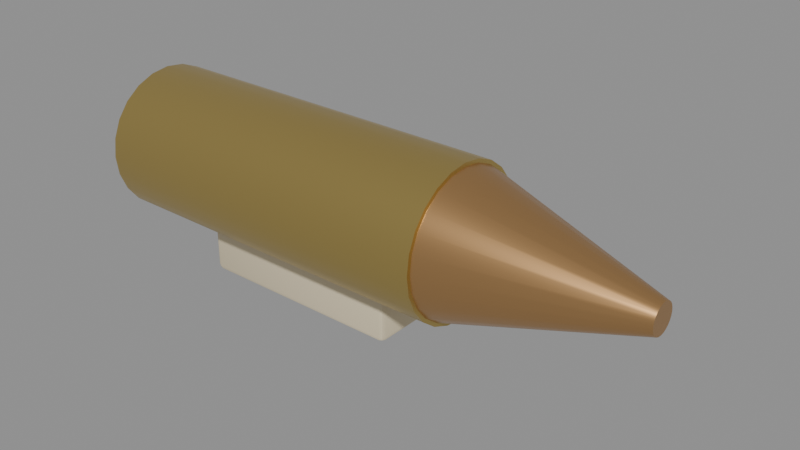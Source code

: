 # Source: SM_Ammo_rocket.blend  (saved by Blender 5.3.31; exported with 4.5.12 LTS)
import bpy
from mathutils import Matrix  # noqa: F401  (used for matrix-valued properties, if any)

bpy.ops.wm.read_factory_settings(use_empty=True)
scene = bpy.context.scene
scene.name = 'Scene'

# ---- materials (node trees are filled in below, after node groups)
mat_m_c_746444_0 = bpy.data.materials.new('M_C_746444_0')
mat_m_c_746444_0.diffuse_color = (0.75, 0.65, 0.45, 1.0)
mat_m_c_293419_0 = bpy.data.materials.new('M_C_293419_0')
mat_m_c_293419_0.diffuse_color = (0.3, 0.35, 0.2, 1.0)
mat_m_brass = bpy.data.materials.new('M_Brass')
mat_m_brass.diffuse_color = (0.6, 0.45, 0.15, 1.0)
mat_m_c_593414_8 = bpy.data.materials.new('M_C_593414_8')
mat_m_c_593414_8.diffuse_color = (0.6, 0.35, 0.15, 1.0)

# ---- node groups
ng_smooth_by_angle = bpy.data.node_groups.new('Smooth by Angle', 'GeometryNodeTree')
_s = ng_smooth_by_angle.interface.new_socket(name='Mesh', in_out='OUTPUT', socket_type='NodeSocketGeometry')
_s = ng_smooth_by_angle.interface.new_socket(name='Mesh', in_out='INPUT', socket_type='NodeSocketGeometry')
_s = ng_smooth_by_angle.interface.new_socket(name='Angle', in_out='INPUT', socket_type='NodeSocketFloat')
_s.subtype = 'ANGLE'
_s.default_value = 0.5236
_s.min_value = 0.0
_s.max_value = 3.142
_s.description = 'Maximum face angle for smooth edges'
_s = ng_smooth_by_angle.interface.new_socket(name='Ignore Sharpness', in_out='INPUT', socket_type='NodeSocketBool')
_s.force_non_field = True
ng_smooth_by_angle.is_modifier = True
_N = ng_smooth_by_angle.nodes; _L = ng_smooth_by_angle.links
n0 = _N.new('GeometryNodeSetShadeSmooth'); n0.name = 'Set Shade Smooth'; n0.location = (120, -80)
n0.domain = 'EDGE'
n1 = _N.new('GeometryNodeSetShadeSmooth'); n1.name = 'Set Shade Smooth.001'; n1.location = (300, -80)
n2 = _N.new('NodeGroupOutput'); n2.name = 'Group Output'; n2.location = (480, -80)
n3 = _N.new('GeometryNodeInputMeshEdgeAngle'); n3.name = 'Edge Angle'; n3.location = (-440, -240)
n4 = _N.new('NodeGroupInput'); n4.name = 'Group Input'; n4.location = (-80, -80)
n5 = _N.new('GeometryNodeInputEdgeSmooth'); n5.name = 'Is Edge Smooth'; n5.location = (-260, -120)
n6 = _N.new('GeometryNodeInputShadeSmooth'); n6.name = 'Is Shade Smooth'; n6.location = (-440, -397)
n7 = _N.new('FunctionNodeCompare'); n7.name = 'Compare'; n7.location = (-260, -260)
n7.operation = 'LESS_EQUAL'
n8 = _N.new('FunctionNodeBooleanMath'); n8.name = 'Boolean Math.001'; n8.location = (-80, -260)
n9 = _N.new('NodeGroupInput'); n9.name = 'Group Input.001'; n9.location = (-440, -329)
n10 = _N.new('NodeGroupInput'); n10.name = 'Group Input.002'; n10.location = (-259, -189)
n11 = _N.new('FunctionNodeBooleanMath'); n11.name = 'Boolean Math'; n11.location = (-80, -149)
n11.operation = 'OR'
n12 = _N.new('FunctionNodeBooleanMath'); n12.name = 'Boolean Math.002'; n12.location = (-260, -380)
n12.operation = 'OR'
n13 = _N.new('NodeGroupInput'); n13.name = 'Group Input.003'; n13.location = (-440, -460)
_L.new(n3.outputs[0], n7.inputs[0])
_L.new(n1.outputs[0], n2.inputs[0])
_L.new(n9.outputs[1], n7.inputs[1])
_L.new(n7.outputs[0], n8.inputs[0])
_L.new(n4.outputs[0], n0.inputs[0])
_L.new(n0.outputs[0], n1.inputs[0])
_L.new(n8.outputs[0], n0.inputs[2])
_L.new(n10.outputs[2], n11.inputs[1])
_L.new(n5.outputs[0], n11.inputs[0])
_L.new(n11.outputs[0], n0.inputs[1])
_L.new(n13.outputs[2], n12.inputs[1])
_L.new(n6.outputs[0], n12.inputs[0])
_L.new(n12.outputs[0], n8.inputs[1])
n2.is_active_output = True

# ---- material node trees
mat_m_c_746444_0.use_nodes = True; mat_m_c_746444_0.node_tree.nodes.clear()
_N = mat_m_c_746444_0.node_tree.nodes; _L = mat_m_c_746444_0.node_tree.links
n0 = _N.new('ShaderNodeBsdfPrincipled'); n0.name = 'Principled BSDF'; n0.location = (-200, 100)
n0.inputs[0].default_value = (0.75, 0.65, 0.45, 1.0)
n0.inputs[2].default_value = 0.85
n0.inputs[10].default_value = 0.005
n1 = _N.new('ShaderNodeOutputMaterial'); n1.name = 'Material Output'; n1.location = (200, 100)
_L.new(n0.outputs[0], n1.inputs[0])
n1.is_active_output = True
mat_m_c_293419_0.use_nodes = True; mat_m_c_293419_0.node_tree.nodes.clear()
_N = mat_m_c_293419_0.node_tree.nodes; _L = mat_m_c_293419_0.node_tree.links
n0 = _N.new('ShaderNodeBsdfPrincipled'); n0.name = 'Principled BSDF'; n0.location = (-200, 100)
n0.inputs[0].default_value = (0.3, 0.35, 0.2, 1.0)
n0.inputs[2].default_value = 0.7
n0.inputs[10].default_value = 0.005
n1 = _N.new('ShaderNodeOutputMaterial'); n1.name = 'Material Output'; n1.location = (200, 100)
_L.new(n0.outputs[0], n1.inputs[0])
n1.is_active_output = True
mat_m_brass.use_nodes = True; mat_m_brass.node_tree.nodes.clear()
_N = mat_m_brass.node_tree.nodes; _L = mat_m_brass.node_tree.links
n0 = _N.new('ShaderNodeBsdfPrincipled'); n0.name = 'Principled BSDF'; n0.location = (-200, 100)
n0.inputs[0].default_value = (0.6, 0.45, 0.15, 1.0)
n0.inputs[1].default_value = 0.9
n0.inputs[2].default_value = 0.35
n0.inputs[10].default_value = 0.005
n1 = _N.new('ShaderNodeOutputMaterial'); n1.name = 'Material Output'; n1.location = (200, 100)
_L.new(n0.outputs[0], n1.inputs[0])
n1.is_active_output = True
mat_m_c_593414_8.use_nodes = True; mat_m_c_593414_8.node_tree.nodes.clear()
_N = mat_m_c_593414_8.node_tree.nodes; _L = mat_m_c_593414_8.node_tree.links
n0 = _N.new('ShaderNodeBsdfPrincipled'); n0.name = 'Principled BSDF'; n0.location = (-200, 100)
n0.inputs[0].default_value = (0.6, 0.35, 0.15, 1.0)
n0.inputs[1].default_value = 0.9
n0.inputs[2].default_value = 0.3
n0.inputs[10].default_value = 0.005
n1 = _N.new('ShaderNodeOutputMaterial'); n1.name = 'Material Output'; n1.location = (200, 100)
_L.new(n0.outputs[0], n1.inputs[0])
n1.is_active_output = True

# ---- meshes
me_sm_ammo_rocket = bpy.data.meshes.new('SM_Ammo_rocket')
me_sm_ammo_rocket.from_pydata([(-0.057, -0.037, 0.0), (-0.057, -0.04, 0.003), (-0.06, -0.037, 0.003), (-0.057, -0.03912, 0.0008787), (-0.05873, -0.03873, 0.001268), (-0.05912, -0.03912, 0.003), (-0.05912, -0.037, 0.0008787), (-0.057, -0.04, 0.057), (-0.057, -0.037, 0.06), (-0.06, -0.037, 0.057), (-0.057, -0.03912, 0.05912), (-0.05873, -0.03873, 0.05873), (-0.05912, -0.037, 0.05912), (-0.05912, -0.03912, 0.057), (-0.057, 0.037, 0.0), (-0.06, 0.037, 0.003), (-0.057, 0.04, 0.003), (-0.05912, 0.037, 0.0008787), (-0.05873, 0.03873, 0.001268), (-0.05912, 0.03912, 0.003), (-0.057, 0.03912, 0.0008787), (-0.057, 0.037, 0.06), (-0.057, 0.04, 0.057), (-0.06, 0.037, 0.057), (-0.057, 0.03912, 0.05912), (-0.05873, 0.03873, 0.05873), (-0.05912, 0.03912, 0.057), (-0.05912, 0.037, 0.05912), (0.057, -0.037, 0.0), (0.06, -0.037, 0.003), (0.057, -0.04, 0.003), (0.05912, -0.037, 0.0008787), (0.05873, -0.03873, 0.001268), (0.05912, -0.03912, 0.003), (0.057, -0.03912, 0.0008787), (0.057, -0.037, 0.06), (0.057, -0.04, 0.057), (0.06, -0.037, 0.057), (0.057, -0.03912, 0.05912), (0.05873, -0.03873, 0.05873), (0.05912, -0.03912, 0.057), (0.05912, -0.037, 0.05912), (0.057, 0.037, 0.0), (0.057, 0.04, 0.003), (0.06, 0.037, 0.003), (0.057, 0.03912, 0.0008787), (0.05873, 0.03873, 0.001268), (0.05912, 0.03912, 0.003), (0.05912, 0.037, 0.0008787), (0.057, 0.037, 0.06), (0.06, 0.037, 0.057), (0.057, 0.04, 0.057), (0.05912, 0.037, 0.05912), (0.05873, 0.03873, 0.05873), (0.05912, 0.03912, 0.057), (0.057, 0.03912, 0.05912), (-0.061, -0.041, 0.025), (-0.061, -0.041, 0.045), (-0.061, 0.041, 0.025), (-0.061, 0.041, 0.045), (0.061, -0.041, 0.025), (0.061, -0.041, 0.045), (0.061, 0.041, 0.025), (0.061, 0.041, 0.045), (-0.1, 0.01, 0.066), (0.1, 0.01, 0.066), (-0.1, 0.008637, 0.05565), (0.1, 0.008637, 0.05565), (-0.1, 0.004641, 0.046), (0.1, 0.004641, 0.046), (-0.1, -0.001716, 0.03772), (0.1, -0.001716, 0.03772), (-0.1, -0.01, 0.03136), (0.1, -0.01, 0.03136), (-0.1, -0.01965, 0.02736), (0.1, -0.01965, 0.02736), (-0.1, -0.03, 0.026), (0.1, -0.03, 0.026), (-0.1, -0.04035, 0.02736), (0.1, -0.04035, 0.02736), (-0.1, -0.05, 0.03136), (0.1, -0.05, 0.03136), (-0.1, -0.05828, 0.03772), (0.1, -0.05828, 0.03772), (-0.1, -0.06464, 0.046), (0.1, -0.06464, 0.046), (-0.1, -0.06864, 0.05565), (0.1, -0.06864, 0.05565), (-0.1, -0.07, 0.066), (0.1, -0.07, 0.066), (-0.1, -0.06864, 0.07635), (0.1, -0.06864, 0.07635), (-0.1, -0.06464, 0.086), (0.1, -0.06464, 0.086), (-0.1, -0.05828, 0.09428), (0.1, -0.05828, 0.09428), (-0.1, -0.05, 0.1006), (0.1, -0.05, 0.1006), (-0.1, -0.04035, 0.1046), (0.1, -0.04035, 0.1046), (-0.1, -0.03, 0.106), (0.1, -0.03, 0.106), (-0.1, -0.01965, 0.1046), (0.1, -0.01965, 0.1046), (-0.1, -0.01, 0.1006), (0.1, -0.01, 0.1006), (-0.1, -0.001716, 0.09428), (0.1, -0.001716, 0.09428), (-0.1, 0.004641, 0.086), (0.1, 0.004641, 0.086), (-0.1, 0.008637, 0.07635), (0.1, 0.008637, 0.07635), (0.1, 0.008, 0.066), (0.2, -0.022, 0.066), (0.1, 0.006705, 0.05616), (0.2, -0.02227, 0.06393), (0.1, 0.002909, 0.047), (0.2, -0.02307, 0.062), (0.1, -0.00313, 0.03913), (0.2, -0.02434, 0.06034), (0.1, -0.011, 0.03309), (0.2, -0.026, 0.05907), (0.1, -0.02016, 0.02929), (0.2, -0.02793, 0.05827), (0.1, -0.03, 0.028), (0.2, -0.03, 0.058), (0.1, -0.03984, 0.02929), (0.2, -0.03207, 0.05827), (0.1, -0.049, 0.03309), (0.2, -0.034, 0.05907), (0.1, -0.05687, 0.03913), (0.2, -0.03566, 0.06034), (0.1, -0.06291, 0.047), (0.2, -0.03693, 0.062), (0.1, -0.06671, 0.05616), (0.2, -0.03773, 0.06393), (0.1, -0.068, 0.066), (0.2, -0.038, 0.066), (0.1, -0.06671, 0.07584), (0.2, -0.03773, 0.06807), (0.1, -0.06291, 0.085), (0.2, -0.03693, 0.07), (0.1, -0.05687, 0.09287), (0.2, -0.03566, 0.07166), (0.1, -0.049, 0.09891), (0.2, -0.034, 0.07293), (0.1, -0.03984, 0.1027), (0.2, -0.03207, 0.07373), (0.1, -0.03, 0.104), (0.2, -0.03, 0.074), (0.1, -0.02016, 0.1027), (0.2, -0.02793, 0.07373), (0.1, -0.011, 0.09891), (0.2, -0.026, 0.07293), (0.1, -0.00313, 0.09287), (0.2, -0.02434, 0.07166), (0.1, 0.002909, 0.085), (0.2, -0.02307, 0.07), (0.1, 0.006705, 0.07584), (0.2, -0.02227, 0.06807)], [], [(0, 3, 4, 6), (1, 5, 4, 3), (2, 6, 4, 5), (7, 10, 11, 13), (8, 12, 11, 10), (9, 13, 11, 12), (14, 17, 18, 20), (15, 19, 18, 17), (16, 20, 18, 19), (21, 24, 25, 27), (22, 26, 25, 24), (23, 27, 25, 26), (28, 31, 32, 34), (29, 33, 32, 31), (30, 34, 32, 33), (35, 38, 39, 41), (36, 40, 39, 38), (37, 41, 39, 40), (42, 45, 46, 48), (43, 47, 46, 45), (44, 48, 46, 47), (49, 52, 53, 55), (50, 54, 53, 52), (51, 55, 53, 54), (14, 0, 6, 17), (17, 6, 2, 15), (1, 7, 13, 5), (5, 13, 9, 2), (8, 21, 27, 12), (12, 27, 23, 9), (22, 16, 19, 26), (26, 19, 15, 23), (42, 14, 20, 45), (45, 20, 16, 43), (21, 49, 55, 24), (24, 55, 51, 22), (50, 44, 47, 54), (54, 47, 43, 51), (28, 42, 48, 31), (31, 48, 44, 29), (49, 35, 41, 52), (52, 41, 37, 50), (36, 30, 33, 40), (40, 33, 29, 37), (0, 28, 34, 3), (3, 34, 30, 1), (35, 8, 10, 38), (38, 10, 7, 36), (14, 42, 28, 0), (2, 9, 23, 15), (30, 36, 7, 1), (49, 21, 8, 35), (16, 22, 51, 43), (44, 50, 37, 29), (56, 57, 59, 58), (58, 59, 63, 62), (62, 63, 61, 60), (60, 61, 57, 56), (58, 62, 60, 56), (63, 59, 57, 61), (64, 65, 67, 66), (66, 67, 69, 68), (68, 69, 71, 70), (70, 71, 73, 72), (72, 73, 75, 74), (74, 75, 77, 76), (76, 77, 79, 78), (78, 79, 81, 80), (80, 81, 83, 82), (82, 83, 85, 84), (84, 85, 87, 86), (86, 87, 89, 88), (88, 89, 91, 90), (90, 91, 93, 92), (92, 93, 95, 94), (94, 95, 97, 96), (96, 97, 99, 98), (98, 99, 101, 100), (100, 101, 103, 102), (102, 103, 105, 104), (104, 105, 107, 106), (106, 107, 109, 108), (67, 65, 111, 109, 107, 105, 103, 101, 99, 97, 95, 93, 91, 89, 87, 85, 83, 81, 79, 77, 75, 73, 71, 69), (108, 109, 111, 110), (110, 111, 65, 64), (64, 66, 68, 70, 72, 74, 76, 78, 80, 82, 84, 86, 88, 90, 92, 94, 96, 98, 100, 102, 104, 106, 108, 110), (112, 113, 115, 114), (114, 115, 117, 116), (116, 117, 119, 118), (118, 119, 121, 120), (120, 121, 123, 122), (122, 123, 125, 124), (124, 125, 127, 126), (126, 127, 129, 128), (128, 129, 131, 130), (130, 131, 133, 132), (132, 133, 135, 134), (134, 135, 137, 136), (136, 137, 139, 138), (138, 139, 141, 140), (140, 141, 143, 142), (142, 143, 145, 144), (144, 145, 147, 146), (146, 147, 149, 148), (148, 149, 151, 150), (150, 151, 153, 152), (152, 153, 155, 154), (154, 155, 157, 156), (115, 113, 159, 157, 155, 153, 151, 149, 147, 145, 143, 141, 139, 137, 135, 133, 131, 129, 127, 125, 123, 121, 119, 117), (156, 157, 159, 158), (158, 159, 113, 112), (112, 114, 116, 118, 120, 122, 124, 126, 128, 130, 132, 134, 136, 138, 140, 142, 144, 146, 148, 150, 152, 154, 156, 158)])
me_sm_ammo_rocket.polygons.foreach_set('use_smooth', [True] * 112)
me_sm_ammo_rocket.polygons.foreach_set('material_index', [0, 0, 0, 0, 0, 0, 0, 0, 0, 0, 0, 0, 0, 0, 0, 0, 0, 0, 0, 0, 0, 0, 0, 0, 0, 0, 0, 0, 0, 0, 0, 0, 0, 0, 0, 0, 0, 0, 0, 0, 0, 0, 0, 0, 0, 0, 0, 0, 0, 0, 0, 0, 0, 0, 1, 1, 1, 1, 1, 1, 2, 2, 2, 2, 2, 2, 2, 2, 2, 2, 2, 2, 2, 2, 2, 2, 2, 2, 2, 2, 2, 2, 2, 2, 2, 2, 3, 3, 3, 3, 3, 3, 3, 3, 3, 3, 3, 3, 3, 3, 3, 3, 3, 3, 3, 3, 3, 3, 3, 3, 3, 3])
_uv = me_sm_ammo_rocket.uv_layers.new(name='UVMap')
_uv.uv.foreach_set('vector', [0.1312, 0.7406, 0.1312, 0.75, 0.1276, 0.75, 0.125, 0.7406, 0.3875, 0.9938, 0.3875, 1.0, 0.3803, 1.0, 0.375, 0.9937, 0.3875, 0.009375, 0.375, 0.009375, 0.375, 0.003962, 0.3875, 0.0, 0.6125, 0.9938, 0.625, 0.9937, 0.625, 0.9974, 0.6125, 1.0, 0.8687, 0.7406, 0.875, 0.7406, 0.875, 0.746, 0.8688, 0.75, 0.6125, 0.009375, 0.6125, 0.0, 0.6197, 0.0, 0.625, 0.009375, 0.1313, 0.5094, 0.125, 0.5094, 0.125, 0.504, 0.1312, 0.5, 0.3875, 0.2406, 0.3875, 0.25, 0.3776, 0.2513, 0.375, 0.2406, 0.3875, 0.2562, 0.375, 0.2562, 0.3776, 0.2513, 0.3875, 0.25, 0.8688, 0.5094, 0.8688, 0.5, 0.8724, 0.5, 0.875, 0.5094, 0.6125, 0.2562, 0.6125, 0.25, 0.6224, 0.248, 0.625, 0.2562, 0.6125, 0.2406, 0.625, 0.2406, 0.6224, 0.248, 0.6125, 0.25, 0.3688, 0.7406, 0.375, 0.7406, 0.3768, 0.7496, 0.3719, 0.7531, 0.3875, 0.7406, 0.3875, 0.75, 0.3768, 0.7496, 0.375, 0.7406, 0.3875, 0.7563, 0.3719, 0.7531, 0.3768, 0.7496, 0.3875, 0.75, 0.6313, 0.7406, 0.6281, 0.7531, 0.6241, 0.7487, 0.625, 0.7406, 0.6125, 0.7563, 0.6125, 0.75, 0.6241, 0.7487, 0.6281, 0.7531, 0.6125, 0.7406, 0.625, 0.7406, 0.6241, 0.7487, 0.6125, 0.75, 0.3688, 0.5094, 0.3719, 0.4969, 0.3759, 0.5013, 0.375, 0.5094, 0.3875, 0.4938, 0.3875, 0.5, 0.3759, 0.5013, 0.3719, 0.4969, 0.3875, 0.5094, 0.375, 0.5094, 0.3759, 0.5013, 0.3875, 0.5, 0.6313, 0.5094, 0.625, 0.5094, 0.6232, 0.5004, 0.6281, 0.4969, 0.6125, 0.5094, 0.6125, 0.5, 0.6232, 0.5004, 0.625, 0.5094, 0.6125, 0.4938, 0.6281, 0.4969, 0.6232, 0.5004, 0.6125, 0.5, 0.1313, 0.5094, 0.1312, 0.7406, 0.125, 0.7406, 0.125, 0.5094, 0.375, 0.2406, 0.375, 0.009375, 0.3875, 0.009375, 0.3875, 0.2406, 0.3875, 0.9938, 0.6125, 0.9938, 0.6125, 1.0, 0.3875, 1.0, 0.3875, 0.0, 0.6125, 0.0, 0.6125, 0.009375, 0.3875, 0.009375, 0.8687, 0.7406, 0.8688, 0.5094, 0.875, 0.5094, 0.875, 0.7406, 0.625, 0.009375, 0.625, 0.2406, 0.6125, 0.2406, 0.6125, 0.009375, 0.6125, 0.2562, 0.3875, 0.2562, 0.3875, 0.25, 0.6125, 0.25, 0.6125, 0.25, 0.3875, 0.25, 0.3875, 0.2406, 0.6125, 0.2406, 0.3688, 0.5094, 0.1313, 0.5094, 0.1312, 0.5, 0.3719, 0.4969, 0.3719, 0.4969, 0.375, 0.2562, 0.3875, 0.2562, 0.3875, 0.4938, 0.8688, 0.5094, 0.6313, 0.5094, 0.6281, 0.4969, 0.8688, 0.5, 0.625, 0.2562, 0.6281, 0.4969, 0.6125, 0.4938, 0.6125, 0.2562, 0.6125, 0.5094, 0.3875, 0.5094, 0.3875, 0.5, 0.6125, 0.5, 0.6125, 0.5, 0.3875, 0.5, 0.3875, 0.4938, 0.6125, 0.4938, 0.3688, 0.7406, 0.3688, 0.5094, 0.375, 0.5094, 0.375, 0.7406, 0.375, 0.7406, 0.375, 0.5094, 0.3875, 0.5094, 0.3875, 0.7406, 0.6313, 0.5094, 0.6313, 0.7406, 0.625, 0.7406, 0.625, 0.5094, 0.625, 0.5094, 0.625, 0.7406, 0.6125, 0.7406, 0.6125, 0.5094, 0.6125, 0.7563, 0.3875, 0.7563, 0.3875, 0.75, 0.6125, 0.75, 0.6125, 0.75, 0.3875, 0.75, 0.3875, 0.7406, 0.6125, 0.7406, 0.1312, 0.7406, 0.3688, 0.7406, 0.3719, 0.7531, 0.1312, 0.75, 0.375, 0.9937, 0.3719, 0.7531, 0.3875, 0.7563, 0.3875, 0.9938, 0.6313, 0.7406, 0.8687, 0.7406, 0.8688, 0.75, 0.6281, 0.7531, 0.6281, 0.7531, 0.625, 0.9937, 0.6125, 0.9938, 0.6125, 0.7563, 0.1313, 0.5094, 0.3688, 0.5094, 0.3688, 0.7406, 0.1312, 0.7406, 0.3875, 0.009375, 0.6125, 0.009375, 0.6125, 0.2406, 0.3875, 0.2406, 0.3875, 0.7563, 0.6125, 0.7563, 0.6125, 0.9938, 0.3875, 0.9938, 0.6313, 0.5094, 0.8688, 0.5094, 0.8687, 0.7406, 0.6313, 0.7406, 0.3875, 0.2562, 0.6125, 0.2562, 0.6125, 0.4938, 0.3875, 0.4938, 0.3875, 0.5094, 0.6125, 0.5094, 0.6125, 0.7406, 0.3875, 0.7406, 0.375, 0.0, 0.625, 0.0, 0.625, 0.25, 0.375, 0.25, 0.375, 0.25, 0.625, 0.25, 0.625, 0.5, 0.375, 0.5, 0.375, 0.5, 0.625, 0.5, 0.625, 0.75, 0.375, 0.75, 0.375, 0.75, 0.625, 0.75, 0.625, 1.0, 0.375, 1.0, 0.125, 0.5, 0.375, 0.5, 0.375, 0.75, 0.125, 0.75, 0.625, 0.5, 0.875, 0.5, 0.875, 0.75, 0.625, 0.75, 1.0, 0.5, 1.0, 1.0, 0.9583, 1.0, 0.9583, 0.5, 0.9583, 0.5, 0.9583, 1.0, 0.9167, 1.0, 0.9167, 0.5, 0.9167, 0.5, 0.9167, 1.0, 0.875, 1.0, 0.875, 0.5, 0.875, 0.5, 0.875, 1.0, 0.8333, 1.0, 0.8333, 0.5, 0.8333, 0.5, 0.8333, 1.0, 0.7917, 1.0, 0.7917, 0.5, 0.7917, 0.5, 0.7917, 1.0, 0.75, 1.0, 0.75, 0.5, 0.75, 0.5, 0.75, 1.0, 0.7083, 1.0, 0.7083, 0.5, 0.7083, 0.5, 0.7083, 1.0, 0.6667, 1.0, 0.6667, 0.5, 0.6667, 0.5, 0.6667, 1.0, 0.625, 1.0, 0.625, 0.5, 0.625, 0.5, 0.625, 1.0, 0.5833, 1.0, 0.5833, 0.5, 0.5833, 0.5, 0.5833, 1.0, 0.5417, 1.0, 0.5417, 0.5, 0.5417, 0.5, 0.5417, 1.0, 0.5, 1.0, 0.5, 0.5, 0.5, 0.5, 0.5, 1.0, 0.4583, 1.0, 0.4583, 0.5, 0.4583, 0.5, 0.4583, 1.0, 0.4167, 1.0, 0.4167, 0.5, 0.4167, 0.5, 0.4167, 1.0, 0.375, 1.0, 0.375, 0.5, 0.375, 0.5, 0.375, 1.0, 0.3333, 1.0, 0.3333, 0.5, 0.3333, 0.5, 0.3333, 1.0, 0.2917, 1.0, 0.2917, 0.5, 0.2917, 0.5, 0.2917, 1.0, 0.25, 1.0, 0.25, 0.5, 0.25, 0.5, 0.25, 1.0, 0.2083, 1.0, 0.2083, 0.5, 0.2083, 0.5, 0.2083, 1.0, 0.1667, 1.0, 0.1667, 0.5, 0.1667, 0.5, 0.1667, 1.0, 0.125, 1.0, 0.125, 0.5, 0.125, 0.5, 0.125, 1.0, 0.08333, 1.0, 0.08333, 0.5, 0.3121, 0.4818, 0.25, 0.49, 0.1879, 0.4818, 0.13, 0.4578, 0.08029, 0.4197, 0.04215, 0.37, 0.01818, 0.3121, 0.01, 0.25, 0.01818, 0.1879, 0.04215, 0.13, 0.08029, 0.08029, 0.13, 0.04215, 0.1879, 0.01818, 0.25, 0.01, 0.3121, 0.01818, 0.37, 0.04215, 0.4197, 0.08029, 0.4578, 0.13, 0.4818, 0.1879, 0.49, 0.25, 0.4818, 0.3121, 0.4578, 0.37, 0.4197, 0.4197, 0.37, 0.4578, 0.08333, 0.5, 0.08333, 1.0, 0.04167, 1.0, 0.04167, 0.5, 0.04167, 0.5, 0.04167, 1.0, -1.863e-07, 1.0, -1.863e-07, 0.5, 0.75, 0.49, 0.8121, 0.4818, 0.87, 0.4578, 0.9197, 0.4197, 0.9578, 0.37, 0.9818, 0.3121, 0.99, 0.25, 0.9818, 0.1879, 0.9578, 0.13, 0.9197, 0.08029, 0.87, 0.04215, 0.8121, 0.01818, 0.75, 0.01, 0.6879, 0.01818, 0.63, 0.04215, 0.5803, 0.08029, 0.5422, 0.13, 0.5182, 0.1879, 0.51, 0.25, 0.5182, 0.3121, 0.5422, 0.37, 0.5803, 0.4197, 0.63, 0.4578, 0.6879, 0.4818, 1.0, 0.5, 1.0, 1.0, 0.9583, 1.0, 0.9583, 0.5, 0.9583, 0.5, 0.9583, 1.0, 0.9167, 1.0, 0.9167, 0.5, 0.9167, 0.5, 0.9167, 1.0, 0.875, 1.0, 0.875, 0.5, 0.875, 0.5, 0.875, 1.0, 0.8333, 1.0, 0.8333, 0.5, 0.8333, 0.5, 0.8333, 1.0, 0.7917, 1.0, 0.7917, 0.5, 0.7917, 0.5, 0.7917, 1.0, 0.75, 1.0, 0.75, 0.5, 0.75, 0.5, 0.75, 1.0, 0.7083, 1.0, 0.7083, 0.5, 0.7083, 0.5, 0.7083, 1.0, 0.6667, 1.0, 0.6667, 0.5, 0.6667, 0.5, 0.6667, 1.0, 0.625, 1.0, 0.625, 0.5, 0.625, 0.5, 0.625, 1.0, 0.5833, 1.0, 0.5833, 0.5, 0.5833, 0.5, 0.5833, 1.0, 0.5417, 1.0, 0.5417, 0.5, 0.5417, 0.5, 0.5417, 1.0, 0.5, 1.0, 0.5, 0.5, 0.5, 0.5, 0.5, 1.0, 0.4583, 1.0, 0.4583, 0.5, 0.4583, 0.5, 0.4583, 1.0, 0.4167, 1.0, 0.4167, 0.5, 0.4167, 0.5, 0.4167, 1.0, 0.375, 1.0, 0.375, 0.5, 0.375, 0.5, 0.375, 1.0, 0.3333, 1.0, 0.3333, 0.5, 0.3333, 0.5, 0.3333, 1.0, 0.2917, 1.0, 0.2917, 0.5, 0.2917, 0.5, 0.2917, 1.0, 0.25, 1.0, 0.25, 0.5, 0.25, 0.5, 0.25, 1.0, 0.2083, 1.0, 0.2083, 0.5, 0.2083, 0.5, 0.2083, 1.0, 0.1667, 1.0, 0.1667, 0.5, 0.1667, 0.5, 0.1667, 1.0, 0.125, 1.0, 0.125, 0.5, 0.125, 0.5, 0.125, 1.0, 0.08333, 1.0, 0.08333, 0.5, 0.3121, 0.4818, 0.25, 0.49, 0.1879, 0.4818, 0.13, 0.4578, 0.08029, 0.4197, 0.04215, 0.37, 0.01818, 0.3121, 0.01, 0.25, 0.01818, 0.1879, 0.04215, 0.13, 0.08029, 0.08029, 0.13, 0.04215, 0.1879, 0.01818, 0.25, 0.01, 0.3121, 0.01818, 0.37, 0.04215, 0.4197, 0.08029, 0.4578, 0.13, 0.4818, 0.1879, 0.49, 0.25, 0.4818, 0.3121, 0.4578, 0.37, 0.4197, 0.4197, 0.37, 0.4578, 0.08333, 0.5, 0.08333, 1.0, 0.04167, 1.0, 0.04167, 0.5, 0.04167, 0.5, 0.04167, 1.0, -1.863e-07, 1.0, -1.863e-07, 0.5, 0.75, 0.49, 0.8121, 0.4818, 0.87, 0.4578, 0.9197, 0.4197, 0.9578, 0.37, 0.9818, 0.3121, 0.99, 0.25, 0.9818, 0.1879, 0.9578, 0.13, 0.9197, 0.08029, 0.87, 0.04215, 0.8121, 0.01818, 0.75, 0.01, 0.6879, 0.01818, 0.63, 0.04215, 0.5803, 0.08029, 0.5422, 0.13, 0.5182, 0.1879, 0.51, 0.25, 0.5182, 0.3121, 0.5422, 0.37, 0.5803, 0.4197, 0.63, 0.4578, 0.6879, 0.4818])
me_sm_ammo_rocket.materials.append(mat_m_c_746444_0)
me_sm_ammo_rocket.materials.append(mat_m_c_293419_0)
me_sm_ammo_rocket.materials.append(mat_m_brass)
me_sm_ammo_rocket.materials.append(mat_m_c_593414_8)
me_sm_ammo_rocket.update()

# ---- objects
ob_sm_ammo_rocket = bpy.data.objects.new('SM_Ammo_rocket', me_sm_ammo_rocket)

# ---- transforms, parenting, visibility, modifiers, constraints
ob_sm_ammo_rocket.location = (0.0, 0.0, 0.0)
_m = ob_sm_ammo_rocket.modifiers.new('Smooth by Angle', 'NODES')
_m.node_group = ng_smooth_by_angle
_gi = [s.identifier for s in ng_smooth_by_angle.interface.items_tree if s.item_type == 'SOCKET' and s.in_out == 'INPUT']
_m[_gi[1]] = 0.6109  # 'Angle'
_m.use_pin_to_last = True
_m.show_group_selector = False

# ---- collection membership
scene.collection.objects.link(ob_sm_ammo_rocket)

# ---- scene / render settings (as saved in the file)
scene.frame_start = 1; scene.frame_end = 250; scene.frame_set(1)
scene.render.engine = 'BLENDER_EEVEE_NEXT'
scene.render.bake_bias = 0.0
scene.render.bake_samples = 0
scene.render.compositor_device = 'GPU'
scene.eevee.use_volume_custom_range = False
scene.eevee.fast_gi_thickness_near = 0.1
scene.eevee.fast_gi_thickness_far = 0.0
scene.eevee.ray_tracing_options.screen_trace_thickness = 0.1
bpy.context.view_layer.update()

# ---- added for rendering (the .blend has no active camera and no usable light): camera, sun + grey world if the file has none
cam_auto = bpy.data.cameras.new('AutoCamera')
cam_auto.lens = 50.0
cam_auto.sensor_width = 36.0
cam_auto.clip_end = 1000.0
ob_auto_camera = bpy.data.objects.new('AutoCamera', cam_auto)
scene.collection.objects.link(ob_auto_camera)
ob_auto_camera.location = (0.361784, -0.388641, 0.302427)
ob_auto_camera.rotation_euler = (1.09748, -7.21219e-08, 0.694738)
scene.camera = ob_auto_camera
light_auto_sun = bpy.data.lights.new('AutoSun', 'SUN')
light_auto_sun.energy = 3.0
light_auto_sun.angle = 0.0523599
ob_auto_sun = bpy.data.objects.new('AutoSun', light_auto_sun)
scene.collection.objects.link(ob_auto_sun)
ob_auto_sun.rotation_euler = (0.872665, 0.174533, 0.523599)
if scene.world is None:
    world_auto = bpy.data.worlds.new('AutoWorld')
    world_auto.color = (0.3, 0.3, 0.3)
    scene.world = world_auto
bpy.context.view_layer.update()
